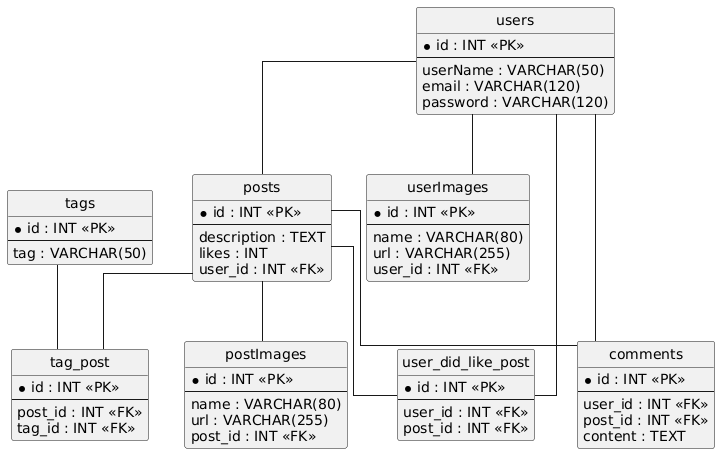

The diagram above was rendered by PlantUML. Its source (embedded in the PNG):
@startuml
hide circle
skinparam linetype ortho

entity "users" as users {
  * id : INT <<PK>>
  --
  userName : VARCHAR(50)
  email : VARCHAR(120)
  password : VARCHAR(120)
}

entity "userImages" as userImages {
  * id : INT <<PK>>
  --
  name : VARCHAR(80)
  url : VARCHAR(255)
  user_id : INT <<FK>>
}

entity "posts" as posts {
  * id : INT <<PK>>
  --
  description : TEXT
  likes : INT
  user_id : INT <<FK>>
}

entity "tags" as tags {
  * id : INT <<PK>>
  --
  tag : VARCHAR(50)
}

entity "tag_post" as tag_post {
  * id : INT <<PK>>
  --
  post_id : INT <<FK>>
  tag_id : INT <<FK>>
}

entity "postImages" as postImages {
  * id : INT <<PK>>
  --
  name : VARCHAR(80)
  url : VARCHAR(255)
  post_id : INT <<FK>>
}

entity "comments" as comments {
  * id : INT <<PK>>
  --
  user_id : INT <<FK>>
  post_id : INT <<FK>>
  content : TEXT
}

entity "user_did_like_post" as user_did_like_post {
  * id : INT <<PK>>
  --
  user_id : INT <<FK>>
  post_id : INT <<FK>>
}

users -- userImages
users -- posts
posts -- tag_post
tags -- tag_post
posts -- postImages
users -- comments
posts -- comments
users -- user_did_like_post
posts -- user_did_like_post
@enduml